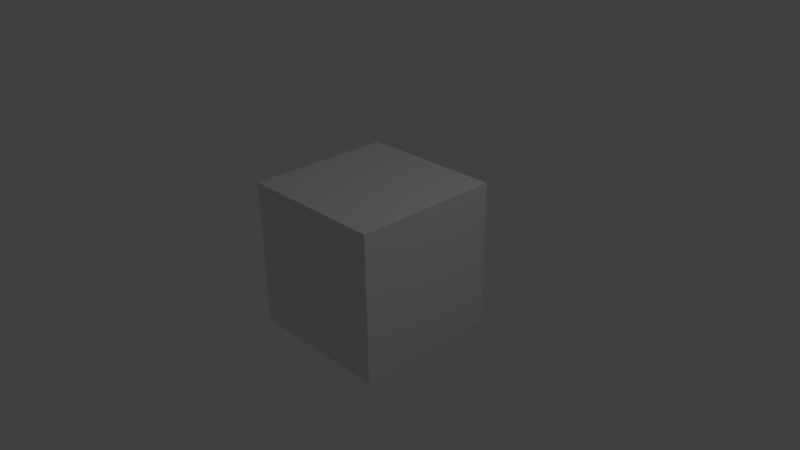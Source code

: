 # Source: Simple_Scene_261_x32.blend  (saved by Blender 2.61.0; exported with 4.5.12 LTS)
import bpy
from mathutils import Matrix  # noqa: F401  (used for matrix-valued properties, if any)

bpy.ops.wm.read_factory_settings(use_empty=True)
scene = bpy.context.scene
scene.name = 'Scene'

# ---- collections
col_collection_1 = bpy.data.collections.new('Collection 1'); scene.collection.children.link(col_collection_1)

# ---- materials (node trees are filled in below, after node groups)
mat_material = bpy.data.materials.new('Material')
mat_material.alpha_threshold = 0.0
mat_material.use_transparent_shadow = False
mat_material.roughness = 0.5
mat_material.line_color = (0.0, 0.0, 0.0, 1.0)

# ---- material node trees

# ---- world
world_world = bpy.data.worlds.new('World'); scene.world = world_world
world_world.color = (0.05088, 0.05088, 0.05088)
world_world.use_sun_shadow = False
world_world.sun_shadow_jitter_overblur = 0.0
world_world.cycles.sampling_method = 'MANUAL'
world_world.cycles.sample_map_resolution = 256

# ---- cameras
cam_camera = bpy.data.cameras.new('Camera')
cam_camera.clip_end = 100.0
cam_camera.lens = 35.0
cam_camera.sensor_width = 32.0
cam_camera.sensor_height = 18.0
cam_camera.ortho_scale = 7.314
cam_camera.dof.focus_distance = 0.0
cam_camera.dof.aperture_fstop = 128.0

# ---- lights
light_lamp = bpy.data.lights.new('Lamp', 'POINT')
light_lamp.transmission_factor = 0.0
light_lamp.cutoff_distance = 30.0
light_lamp.energy = 100.0
light_lamp.shadow_buffer_clip_start = 1.001
light_lamp.shadow_soft_size = 1.0
light_lamp.shadow_maximum_resolution = 0.006
light_lamp.use_absolute_resolution = True
light_lamp.cycles.use_multiple_importance_sampling = False

# ---- meshes
me_cube = bpy.data.meshes.new('Cube')
me_cube.from_pydata([(1.0, 1.0, -1.0), (1.0, -1.0, -1.0), (-1.0, -1.0, -1.0), (-1.0, 1.0, -1.0), (1.0, 1.0, 1.0), (1.0, -1.0, 1.0), (-1.0, -1.0, 1.0), (-1.0, 1.0, 1.0)], [], [(0, 1, 2, 3), (4, 7, 6, 5), (0, 4, 5, 1), (1, 5, 6, 2), (2, 6, 7, 3), (4, 0, 3, 7)])
me_cube.materials.append(mat_material)
me_cube.use_remesh_preserve_volume = False
me_cube.use_remesh_preserve_attributes = False
me_cube.use_mirror_vertex_groups = False
me_cube.update()

# ---- objects
ob_cube = bpy.data.objects.new('Cube', me_cube)
ob_lamp = bpy.data.objects.new('Lamp', light_lamp)
ob_camera = bpy.data.objects.new('Camera', cam_camera)

# ---- transforms, parenting, visibility, modifiers, constraints
ob_cube.location = (0.0, 0.0, 0.0)
ob_cube.lock_rotations_4d = False
ob_cube.empty_display_type = 'ARROWS'
ob_cube.lineart.crease_threshold = 0.0
ob_lamp.location = (4.076, 1.005, 5.904)
ob_lamp.rotation_euler = (0.6503, 0.05522, 1.866)
ob_lamp.lock_rotations_4d = False
ob_lamp.empty_display_type = 'ARROWS'
ob_lamp.color = (0.0, 0.0, 0.0, 0.0)
ob_lamp.lineart.crease_threshold = 0.0
ob_camera.location = (7.481, -6.508, 5.344)
ob_camera.rotation_euler = (1.109, 0.01082, 0.8149)
ob_camera.lock_rotations_4d = False
ob_camera.empty_display_type = 'ARROWS'
ob_camera.color = (0.0, 0.0, 0.0, 0.0)
ob_camera.display_type = 'WIRE'
ob_camera.lineart.crease_threshold = 0.0

# ---- collection membership
col_collection_1.objects.link(ob_cube)
col_collection_1.objects.link(ob_lamp)
col_collection_1.objects.link(ob_camera)

# ---- scene / render settings (as saved in the file)
scene.camera = ob_camera
scene.frame_start = 1; scene.frame_end = 250; scene.frame_set(1)
scene.render.engine = 'BLENDER_EEVEE_NEXT'
scene.render.image_settings.color_mode = 'RGB'
scene.render.image_settings.compression = 90
scene.render.resolution_percentage = 50
scene.render.dither_intensity = 0.0
scene.render.bake_margin = 2
scene.render.bake_bias = 0.0
scene.cycles.use_denoising = False
scene.cycles.samples = 10
scene.cycles.sampling_pattern = 'TABULATED_SOBOL'
scene.cycles.light_sampling_threshold = 0.0
scene.cycles.use_adaptive_sampling = False
scene.cycles.use_light_tree = False
scene.cycles.blur_glossy = 0.0
scene.cycles.volume_bounces = 1
scene.cycles.pixel_filter_type = 'GAUSSIAN'
scene.cycles.sample_clamp_indirect = 0.0
scene.view_settings.view_transform = 'Standard'
bpy.context.view_layer.update()
